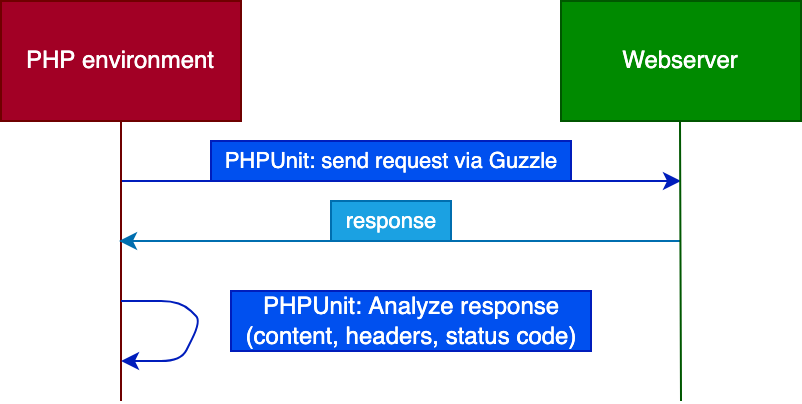

The diagram above was exported from draw.io. Its source (the exported page's mxGraphModel, read from the mxfile embedded in the PNG):
<mxGraphModel dx="624" dy="485" grid="1" gridSize="10" guides="1" tooltips="1" connect="1" arrows="1" fold="1" page="1" pageScale="1" pageWidth="620" pageHeight="520" math="0" shadow="0">
  <root>
    <mxCell id="0" />
    <mxCell id="1" parent="0" />
    <mxCell id="4" style="edgeStyle=none;html=1;fillColor=#0050ef;strokeColor=#001DBC;" edge="1" parent="1">
      <mxGeometry relative="1" as="geometry">
        <mxPoint x="130" y="190" as="sourcePoint" />
        <mxPoint x="410" y="190" as="targetPoint" />
      </mxGeometry>
    </mxCell>
    <mxCell id="12" style="edgeStyle=none;html=1;exitX=0.5;exitY=1;exitDx=0;exitDy=0;strokeColor=#6F0000;endArrow=none;endFill=0;fillColor=#a20025;" edge="1" parent="1" source="2">
      <mxGeometry relative="1" as="geometry">
        <mxPoint x="130" y="300" as="targetPoint" />
      </mxGeometry>
    </mxCell>
    <mxCell id="2" value="PHP environment" style="rounded=0;whiteSpace=wrap;html=1;fillColor=#a20025;fontColor=#ffffff;strokeColor=#6F0000;" vertex="1" parent="1">
      <mxGeometry x="70" y="100" width="120" height="60" as="geometry" />
    </mxCell>
    <mxCell id="6" style="edgeStyle=none;html=1;fillColor=#1ba1e2;strokeColor=#006EAF;" edge="1" parent="1">
      <mxGeometry relative="1" as="geometry">
        <mxPoint x="410" y="220" as="sourcePoint" />
        <mxPoint x="129" y="220" as="targetPoint" />
      </mxGeometry>
    </mxCell>
    <mxCell id="3" value="Webserver" style="rounded=0;whiteSpace=wrap;html=1;fillColor=#008a00;fontColor=#ffffff;strokeColor=#005700;" vertex="1" parent="1">
      <mxGeometry x="350" y="100" width="120" height="60" as="geometry" />
    </mxCell>
    <mxCell id="10" value="&lt;span style=&quot;font-size: 11px&quot;&gt;response&lt;/span&gt;" style="text;html=1;align=center;verticalAlign=middle;resizable=0;points=[];autosize=1;strokeColor=#006EAF;fillColor=#1ba1e2;fontColor=#ffffff;" vertex="1" parent="1">
      <mxGeometry x="235" y="200" width="60" height="20" as="geometry" />
    </mxCell>
    <mxCell id="11" value="&lt;span style=&quot;font-size: 11px&quot;&gt;PHPUnit: send request via Guzzle&lt;/span&gt;" style="text;html=1;align=center;verticalAlign=middle;resizable=0;points=[];autosize=1;strokeColor=#001DBC;fillColor=#0050ef;fontColor=#ffffff;" vertex="1" parent="1">
      <mxGeometry x="175" y="170" width="180" height="20" as="geometry" />
    </mxCell>
    <mxCell id="13" style="edgeStyle=none;html=1;exitX=0.5;exitY=1;exitDx=0;exitDy=0;strokeColor=#005700;endArrow=none;endFill=0;fillColor=#008a00;" edge="1" parent="1">
      <mxGeometry relative="1" as="geometry">
        <mxPoint x="410" y="300" as="targetPoint" />
        <mxPoint x="409.5" y="160" as="sourcePoint" />
      </mxGeometry>
    </mxCell>
    <mxCell id="15" value="" style="endArrow=classic;html=1;strokeColor=#001DBC;rounded=1;fillColor=#0050ef;" edge="1" parent="1">
      <mxGeometry width="50" height="50" relative="1" as="geometry">
        <mxPoint x="130" y="250" as="sourcePoint" />
        <mxPoint x="130" y="280" as="targetPoint" />
        <Array as="points">
          <mxPoint x="160" y="250" />
          <mxPoint x="170" y="260" />
          <mxPoint x="160" y="280" />
        </Array>
      </mxGeometry>
    </mxCell>
    <mxCell id="16" value="PHPUnit: Analyze response&lt;br&gt;(content, headers, status code)" style="text;html=1;align=center;verticalAlign=middle;resizable=0;points=[];autosize=1;strokeColor=#001DBC;fillColor=#0050ef;fontColor=#ffffff;" vertex="1" parent="1">
      <mxGeometry x="185" y="245" width="180" height="30" as="geometry" />
    </mxCell>
  </root>
</mxGraphModel>